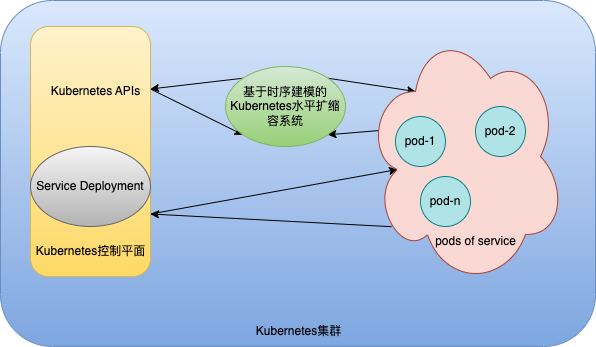

The diagram above was exported from draw.io. Its source (the exported page's mxGraphModel, read from the mxfile embedded in the PNG):
<mxGraphModel dx="1041" dy="588" grid="1" gridSize="10" guides="1" tooltips="1" connect="1" arrows="1" fold="1" page="1" pageScale="1" pageWidth="1169" pageHeight="827" math="0" shadow="0">
  <root>
    <mxCell id="0" />
    <mxCell id="1" parent="0" />
    <mxCell id="2" value="" style="rounded=1;whiteSpace=wrap;html=1;fillColor=#dae8fc;strokeColor=#6c8ebf;gradientColor=#7ea6e0;" vertex="1" parent="1">
      <mxGeometry x="165" y="124" width="595" height="346" as="geometry" />
    </mxCell>
    <mxCell id="3" value="&lt;font color=&quot;#000000&quot;&gt;Kubernetes集群&lt;/font&gt;" style="text;html=1;align=center;verticalAlign=middle;resizable=0;points=[];autosize=1;strokeColor=none;fillColor=none;" vertex="1" parent="1">
      <mxGeometry x="407.5" y="440" width="110" height="30" as="geometry" />
    </mxCell>
    <mxCell id="8" style="edgeStyle=none;html=1;exitX=1;exitY=0.25;exitDx=0;exitDy=0;entryX=0;entryY=1;entryDx=0;entryDy=0;fontColor=#000000;strokeColor=#000000;" edge="1" parent="1" source="4" target="7">
      <mxGeometry relative="1" as="geometry" />
    </mxCell>
    <mxCell id="25" style="edgeStyle=none;html=1;exitX=1;exitY=0.75;exitDx=0;exitDy=0;entryX=0.16;entryY=0.55;entryDx=0;entryDy=0;entryPerimeter=0;strokeColor=#000000;fontColor=#000000;" edge="1" parent="1" source="4" target="15">
      <mxGeometry relative="1" as="geometry" />
    </mxCell>
    <mxCell id="4" value="" style="rounded=1;whiteSpace=wrap;html=1;fillColor=#fff2cc;gradientColor=#ffd966;strokeColor=#d6b656;" vertex="1" parent="1">
      <mxGeometry x="195" y="150" width="120" height="250" as="geometry" />
    </mxCell>
    <mxCell id="5" value="Kubernetes控制平面" style="text;html=1;align=center;verticalAlign=middle;resizable=0;points=[];autosize=1;strokeColor=none;fillColor=none;fontColor=#000000;" vertex="1" parent="1">
      <mxGeometry x="190" y="360" width="130" height="30" as="geometry" />
    </mxCell>
    <mxCell id="6" value="Kubernetes APIs" style="text;html=1;align=center;verticalAlign=middle;resizable=0;points=[];autosize=1;strokeColor=none;fillColor=none;fontColor=#000000;" vertex="1" parent="1">
      <mxGeometry x="205" y="200" width="110" height="30" as="geometry" />
    </mxCell>
    <mxCell id="9" style="edgeStyle=none;html=1;exitX=0;exitY=0;exitDx=0;exitDy=0;entryX=1;entryY=0.25;entryDx=0;entryDy=0;strokeColor=#000000;fontColor=#000000;" edge="1" parent="1" source="7" target="4">
      <mxGeometry relative="1" as="geometry" />
    </mxCell>
    <mxCell id="21" style="edgeStyle=none;html=1;exitX=1;exitY=0;exitDx=0;exitDy=0;entryX=0.25;entryY=0.25;entryDx=0;entryDy=0;entryPerimeter=0;strokeColor=#000000;fontColor=#000000;" edge="1" parent="1" source="7" target="15">
      <mxGeometry relative="1" as="geometry" />
    </mxCell>
    <mxCell id="7" value="&lt;font color=&quot;#000000&quot;&gt;基于时序建模的Kubernetes水平扩缩容系统&lt;/font&gt;" style="ellipse;whiteSpace=wrap;html=1;fillColor=#d5e8d4;gradientColor=#97d077;strokeColor=#82b366;" vertex="1" parent="1">
      <mxGeometry x="390" y="190" width="120" height="80" as="geometry" />
    </mxCell>
    <mxCell id="10" value="&lt;font color=&quot;#000000&quot;&gt;Service Deployment&lt;/font&gt;" style="ellipse;whiteSpace=wrap;html=1;fillColor=#f5f5f5;gradientColor=#b3b3b3;strokeColor=#666666;" vertex="1" parent="1">
      <mxGeometry x="195" y="270" width="120" height="80" as="geometry" />
    </mxCell>
    <mxCell id="22" style="edgeStyle=none;html=1;exitX=0.07;exitY=0.4;exitDx=0;exitDy=0;exitPerimeter=0;entryX=1;entryY=1;entryDx=0;entryDy=0;strokeColor=#000000;fontColor=#000000;" edge="1" parent="1" source="15" target="7">
      <mxGeometry relative="1" as="geometry" />
    </mxCell>
    <mxCell id="26" style="edgeStyle=none;html=1;exitX=0.13;exitY=0.77;exitDx=0;exitDy=0;exitPerimeter=0;entryX=1;entryY=0.75;entryDx=0;entryDy=0;strokeColor=#000000;fontColor=#000000;" edge="1" parent="1" source="15" target="4">
      <mxGeometry relative="1" as="geometry" />
    </mxCell>
    <mxCell id="15" value="" style="ellipse;shape=cloud;whiteSpace=wrap;html=1;fillColor=#fad9d5;strokeColor=#ae4132;" vertex="1" parent="1">
      <mxGeometry x="530" y="150" width="200" height="260" as="geometry" />
    </mxCell>
    <mxCell id="17" value="&lt;font color=&quot;#000000&quot;&gt;pod-1&lt;/font&gt;" style="ellipse;whiteSpace=wrap;html=1;aspect=fixed;fillColor=#b0e3e6;strokeColor=#0e8088;" vertex="1" parent="1">
      <mxGeometry x="560" y="240" width="50" height="50" as="geometry" />
    </mxCell>
    <mxCell id="18" value="&lt;font color=&quot;#000000&quot;&gt;pod-n&lt;/font&gt;" style="ellipse;whiteSpace=wrap;html=1;aspect=fixed;fillColor=#b0e3e6;strokeColor=#0e8088;" vertex="1" parent="1">
      <mxGeometry x="585" y="300" width="50" height="50" as="geometry" />
    </mxCell>
    <mxCell id="19" value="&lt;font color=&quot;#000000&quot;&gt;pod-2&lt;/font&gt;" style="ellipse;whiteSpace=wrap;html=1;aspect=fixed;fillColor=#b0e3e6;strokeColor=#0e8088;" vertex="1" parent="1">
      <mxGeometry x="640" y="230" width="50" height="50" as="geometry" />
    </mxCell>
    <mxCell id="20" value="pods of service" style="text;html=1;align=center;verticalAlign=middle;resizable=0;points=[];autosize=1;strokeColor=none;fillColor=none;fontColor=#000000;" vertex="1" parent="1">
      <mxGeometry x="590" y="350" width="100" height="30" as="geometry" />
    </mxCell>
  </root>
</mxGraphModel>